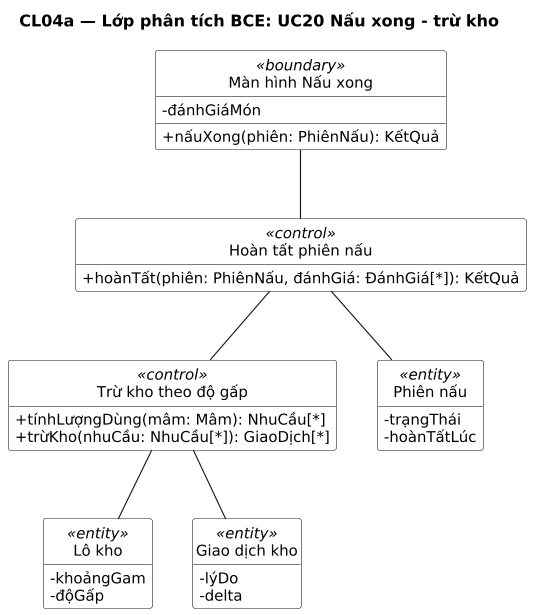

The diagram above was rendered by PlantUML. Its source (embedded in the PNG):
@startuml
title CL04a — Lớp phân tích BCE: UC20 Nấu xong - trừ kho
' Sinh từ docs/sad/tools/diagrams/model.py — sửa ở đó rồi chạy gen_puml.py, không sửa tay.
skinparam shadowing false
skinparam defaultFontName DejaVu Sans
skinparam defaultFontSize 13
skinparam dpi 110

hide circle
hide empty members
skinparam classAttributeIconSize 0
skinparam ClassBackgroundColor White

class "Màn hình Nấu xong" as BN <<boundary>> {
  -đánhGiáMón
  +nấuXong(phiên: PhiênNấu): KếtQuả
}
class "Hoàn tất phiên nấu" as CH <<control>> {
  +hoànTất(phiên: PhiênNấu, đánhGiá: ĐánhGiá[*]): KếtQuả
}
class "Trừ kho theo độ gấp" as CTK <<control>> {
  +tínhLượngDùng(mâm: Mâm): NhuCầu[*]
  +trừKho(nhuCầu: NhuCầu[*]): GiaoDịch[*]
}
class "Phiên nấu" as EPN <<entity>> {
  -trạngThái
  -hoànTấtLúc
}
class "Lô kho" as ELO <<entity>> {
  -khoảngGam
  -độGấp
}
class "Giao dịch kho" as EGD <<entity>> {
  -lýDo
  -delta
}

BN -- CH
CH -- EPN
CH -- CTK
CTK -- ELO
CTK -- EGD
@enduml